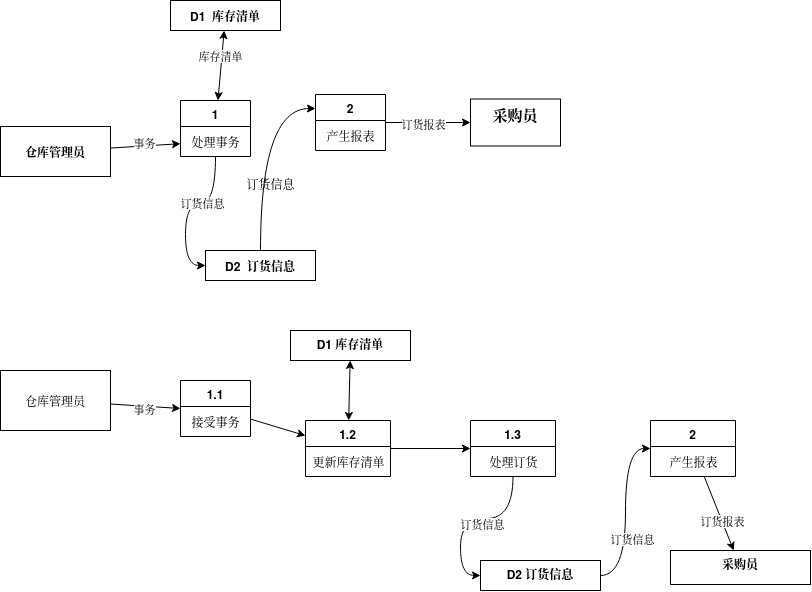

The diagram above was exported from draw.io. Its source (the exported page's mxGraphModel, read from the mxfile embedded in the PNG):
<mxGraphModel dx="1650" dy="788" grid="1" gridSize="10" guides="1" tooltips="1" connect="1" arrows="1" fold="1" page="1" pageScale="1" pageWidth="850" pageHeight="1100" math="0" shadow="0">
  <root>
    <mxCell id="0" />
    <mxCell id="1" parent="0" />
    <mxCell id="CHgfHj3HehpbXA-Zd8Sf-8" value="" style="rounded=0;orthogonalLoop=1;jettySize=auto;html=1;" parent="1" source="CHgfHj3HehpbXA-Zd8Sf-1" target="CHgfHj3HehpbXA-Zd8Sf-7" edge="1">
      <mxGeometry relative="1" as="geometry" />
    </mxCell>
    <mxCell id="Z8-74EBng1LkMTbgqaNp-1" value="事务" style="edgeLabel;html=1;align=center;verticalAlign=middle;resizable=0;points=[];" parent="CHgfHj3HehpbXA-Zd8Sf-8" vertex="1" connectable="0">
      <mxGeometry x="-0.0303" y="3" relative="1" as="geometry">
        <mxPoint as="offset" />
      </mxGeometry>
    </mxCell>
    <mxCell id="CHgfHj3HehpbXA-Zd8Sf-1" value="&lt;div&gt;&lt;b&gt;仓库管理员&lt;/b&gt;&lt;/div&gt;" style="html=1;whiteSpace=wrap;" parent="1" vertex="1">
      <mxGeometry x="40" y="256" width="110" height="50" as="geometry" />
    </mxCell>
    <mxCell id="CHgfHj3HehpbXA-Zd8Sf-10" value="" style="rounded=0;orthogonalLoop=1;jettySize=auto;html=1;startArrow=classic;startFill=1;" parent="1" source="CHgfHj3HehpbXA-Zd8Sf-3" target="CHgfHj3HehpbXA-Zd8Sf-9" edge="1">
      <mxGeometry relative="1" as="geometry" />
    </mxCell>
    <mxCell id="Z8-74EBng1LkMTbgqaNp-2" value="库存清单" style="edgeLabel;html=1;align=center;verticalAlign=middle;resizable=0;points=[];" parent="CHgfHj3HehpbXA-Zd8Sf-10" vertex="1" connectable="0">
      <mxGeometry x="0.2512" y="2" relative="1" as="geometry">
        <mxPoint as="offset" />
      </mxGeometry>
    </mxCell>
    <mxCell id="CHgfHj3HehpbXA-Zd8Sf-3" value="1" style="swimlane;fontStyle=1;align=center;verticalAlign=top;childLayout=stackLayout;horizontal=1;startSize=26;horizontalStack=0;resizeParent=1;resizeParentMax=0;resizeLast=0;collapsible=1;marginBottom=0;whiteSpace=wrap;html=1;" parent="1" vertex="1">
      <mxGeometry x="220" y="230" width="70" height="56" as="geometry" />
    </mxCell>
    <mxCell id="CHgfHj3HehpbXA-Zd8Sf-7" value="处理事务" style="text;html=1;align=center;verticalAlign=middle;resizable=0;points=[];autosize=1;strokeColor=none;fillColor=none;" parent="CHgfHj3HehpbXA-Zd8Sf-3" vertex="1">
      <mxGeometry y="26" width="70" height="30" as="geometry" />
    </mxCell>
    <mxCell id="CHgfHj3HehpbXA-Zd8Sf-9" value="&lt;div align=&quot;center&quot;&gt;&lt;b&gt;D1&amp;nbsp; 库存清单&lt;/b&gt;&lt;/div&gt;" style="html=1;whiteSpace=wrap;align=center;" parent="1" vertex="1">
      <mxGeometry x="210" y="130" width="110" height="30" as="geometry" />
    </mxCell>
    <mxCell id="CHgfHj3HehpbXA-Zd8Sf-22" value="" style="rounded=0;orthogonalLoop=1;jettySize=auto;html=1;" parent="1" source="CHgfHj3HehpbXA-Zd8Sf-13" target="CHgfHj3HehpbXA-Zd8Sf-21" edge="1">
      <mxGeometry relative="1" as="geometry" />
    </mxCell>
    <mxCell id="Z8-74EBng1LkMTbgqaNp-5" value="订货报表" style="edgeLabel;html=1;align=center;verticalAlign=middle;resizable=0;points=[];" parent="CHgfHj3HehpbXA-Zd8Sf-22" vertex="1" connectable="0">
      <mxGeometry x="-0.1059" y="-2" relative="1" as="geometry">
        <mxPoint as="offset" />
      </mxGeometry>
    </mxCell>
    <mxCell id="CHgfHj3HehpbXA-Zd8Sf-13" value="2" style="swimlane;fontStyle=1;align=center;verticalAlign=top;childLayout=stackLayout;horizontal=1;startSize=26;horizontalStack=0;resizeParent=1;resizeParentMax=0;resizeLast=0;collapsible=1;marginBottom=0;whiteSpace=wrap;html=1;" parent="1" vertex="1">
      <mxGeometry x="355" y="224" width="70" height="56" as="geometry" />
    </mxCell>
    <mxCell id="CHgfHj3HehpbXA-Zd8Sf-14" value="产生报表" style="text;html=1;align=center;verticalAlign=middle;resizable=0;points=[];autosize=1;strokeColor=none;fillColor=none;" parent="CHgfHj3HehpbXA-Zd8Sf-13" vertex="1">
      <mxGeometry y="26" width="70" height="30" as="geometry" />
    </mxCell>
    <mxCell id="CHgfHj3HehpbXA-Zd8Sf-19" style="edgeStyle=orthogonalEdgeStyle;rounded=0;orthogonalLoop=1;jettySize=auto;html=1;entryX=0;entryY=0.25;entryDx=0;entryDy=0;curved=1;" parent="1" source="CHgfHj3HehpbXA-Zd8Sf-15" target="CHgfHj3HehpbXA-Zd8Sf-13" edge="1">
      <mxGeometry relative="1" as="geometry" />
    </mxCell>
    <mxCell id="CHgfHj3HehpbXA-Zd8Sf-15" value="&lt;div align=&quot;center&quot;&gt;&lt;b&gt;D2&amp;nbsp; 订货信息&lt;/b&gt;&lt;/div&gt;" style="html=1;whiteSpace=wrap;align=center;" parent="1" vertex="1">
      <mxGeometry x="245" y="380" width="110" height="30" as="geometry" />
    </mxCell>
    <mxCell id="CHgfHj3HehpbXA-Zd8Sf-17" style="edgeStyle=orthogonalEdgeStyle;rounded=0;orthogonalLoop=1;jettySize=auto;html=1;entryX=0;entryY=0.5;entryDx=0;entryDy=0;curved=1;" parent="1" source="CHgfHj3HehpbXA-Zd8Sf-7" target="CHgfHj3HehpbXA-Zd8Sf-15" edge="1">
      <mxGeometry relative="1" as="geometry" />
    </mxCell>
    <mxCell id="Z8-74EBng1LkMTbgqaNp-3" value="订货信息" style="edgeLabel;html=1;align=center;verticalAlign=middle;resizable=0;points=[];" parent="CHgfHj3HehpbXA-Zd8Sf-17" vertex="1" connectable="0">
      <mxGeometry x="-0.2327" relative="1" as="geometry">
        <mxPoint as="offset" />
      </mxGeometry>
    </mxCell>
    <mxCell id="CHgfHj3HehpbXA-Zd8Sf-21" value="&lt;font style=&quot;font-size: 15px;&quot;&gt;采购员&lt;/font&gt;" style="whiteSpace=wrap;html=1;verticalAlign=top;fontStyle=1;startSize=26;" parent="1" vertex="1">
      <mxGeometry x="510" y="228.5" width="90" height="47" as="geometry" />
    </mxCell>
    <mxCell id="Z8-74EBng1LkMTbgqaNp-4" value="订货信息" style="text;html=1;align=center;verticalAlign=middle;resizable=0;points=[];autosize=1;strokeColor=none;fillColor=none;" parent="1" vertex="1">
      <mxGeometry x="275" y="298" width="70" height="30" as="geometry" />
    </mxCell>
    <mxCell id="Z8-74EBng1LkMTbgqaNp-9" style="rounded=0;orthogonalLoop=1;jettySize=auto;html=1;entryX=0;entryY=0.5;entryDx=0;entryDy=0;" parent="1" source="Z8-74EBng1LkMTbgqaNp-6" target="Z8-74EBng1LkMTbgqaNp-7" edge="1">
      <mxGeometry relative="1" as="geometry" />
    </mxCell>
    <mxCell id="Z8-74EBng1LkMTbgqaNp-10" value="事务" style="edgeLabel;html=1;align=center;verticalAlign=middle;resizable=0;points=[];" parent="Z8-74EBng1LkMTbgqaNp-9" vertex="1" connectable="0">
      <mxGeometry x="-0.0256" y="-3" relative="1" as="geometry">
        <mxPoint as="offset" />
      </mxGeometry>
    </mxCell>
    <mxCell id="Z8-74EBng1LkMTbgqaNp-6" value="仓库管理员" style="rounded=0;whiteSpace=wrap;html=1;" parent="1" vertex="1">
      <mxGeometry x="40" y="500" width="110" height="60" as="geometry" />
    </mxCell>
    <mxCell id="Z8-74EBng1LkMTbgqaNp-13" value="" style="rounded=0;orthogonalLoop=1;jettySize=auto;html=1;" parent="1" source="Z8-74EBng1LkMTbgqaNp-7" target="Z8-74EBng1LkMTbgqaNp-11" edge="1">
      <mxGeometry relative="1" as="geometry" />
    </mxCell>
    <mxCell id="Z8-74EBng1LkMTbgqaNp-7" value="1.1" style="swimlane;fontStyle=1;align=center;verticalAlign=top;childLayout=stackLayout;horizontal=1;startSize=26;horizontalStack=0;resizeParent=1;resizeParentMax=0;resizeLast=0;collapsible=1;marginBottom=0;whiteSpace=wrap;html=1;" parent="1" vertex="1">
      <mxGeometry x="220" y="510" width="70" height="56" as="geometry" />
    </mxCell>
    <mxCell id="Z8-74EBng1LkMTbgqaNp-8" value="接受事务" style="text;html=1;align=center;verticalAlign=middle;resizable=0;points=[];autosize=1;strokeColor=none;fillColor=none;" parent="Z8-74EBng1LkMTbgqaNp-7" vertex="1">
      <mxGeometry y="26" width="70" height="30" as="geometry" />
    </mxCell>
    <mxCell id="67DFKW6hx9561LcwUzrt-2" value="" style="rounded=0;orthogonalLoop=1;jettySize=auto;html=1;startArrow=classic;startFill=1;" parent="1" source="Z8-74EBng1LkMTbgqaNp-11" target="67DFKW6hx9561LcwUzrt-1" edge="1">
      <mxGeometry relative="1" as="geometry" />
    </mxCell>
    <mxCell id="67DFKW6hx9561LcwUzrt-6" value="" style="edgeStyle=orthogonalEdgeStyle;rounded=0;orthogonalLoop=1;jettySize=auto;html=1;" parent="1" source="Z8-74EBng1LkMTbgqaNp-11" target="67DFKW6hx9561LcwUzrt-4" edge="1">
      <mxGeometry relative="1" as="geometry" />
    </mxCell>
    <mxCell id="Z8-74EBng1LkMTbgqaNp-11" value="1.2" style="swimlane;fontStyle=1;align=center;verticalAlign=top;childLayout=stackLayout;horizontal=1;startSize=26;horizontalStack=0;resizeParent=1;resizeParentMax=0;resizeLast=0;collapsible=1;marginBottom=0;whiteSpace=wrap;html=1;" parent="1" vertex="1">
      <mxGeometry x="345" y="550" width="85" height="56" as="geometry" />
    </mxCell>
    <mxCell id="Z8-74EBng1LkMTbgqaNp-12" value="更新库存清单" style="text;html=1;align=center;verticalAlign=middle;resizable=0;points=[];autosize=1;strokeColor=none;fillColor=none;" parent="Z8-74EBng1LkMTbgqaNp-11" vertex="1">
      <mxGeometry y="26" width="85" height="30" as="geometry" />
    </mxCell>
    <mxCell id="67DFKW6hx9561LcwUzrt-1" value="D1 库存清单" style="whiteSpace=wrap;html=1;verticalAlign=top;fontStyle=1;startSize=26;" parent="1" vertex="1">
      <mxGeometry x="330" y="460" width="120" height="30" as="geometry" />
    </mxCell>
    <mxCell id="67DFKW6hx9561LcwUzrt-9" value="" style="edgeStyle=orthogonalEdgeStyle;rounded=0;orthogonalLoop=1;jettySize=auto;html=1;curved=1;entryX=0;entryY=0.5;entryDx=0;entryDy=0;" parent="1" source="67DFKW6hx9561LcwUzrt-4" target="67DFKW6hx9561LcwUzrt-8" edge="1">
      <mxGeometry relative="1" as="geometry" />
    </mxCell>
    <mxCell id="67DFKW6hx9561LcwUzrt-10" value="订货信息" style="edgeLabel;html=1;align=center;verticalAlign=middle;resizable=0;points=[];" parent="67DFKW6hx9561LcwUzrt-9" vertex="1" connectable="0">
      <mxGeometry x="-0.1449" y="6" relative="1" as="geometry">
        <mxPoint x="1" as="offset" />
      </mxGeometry>
    </mxCell>
    <mxCell id="67DFKW6hx9561LcwUzrt-4" value="1.3" style="swimlane;fontStyle=1;align=center;verticalAlign=top;childLayout=stackLayout;horizontal=1;startSize=26;horizontalStack=0;resizeParent=1;resizeParentMax=0;resizeLast=0;collapsible=1;marginBottom=0;whiteSpace=wrap;html=1;" parent="1" vertex="1">
      <mxGeometry x="510" y="550" width="85" height="56" as="geometry" />
    </mxCell>
    <mxCell id="67DFKW6hx9561LcwUzrt-5" value="处理订货" style="text;html=1;align=center;verticalAlign=middle;resizable=0;points=[];autosize=1;strokeColor=none;fillColor=none;" parent="67DFKW6hx9561LcwUzrt-4" vertex="1">
      <mxGeometry y="26" width="85" height="30" as="geometry" />
    </mxCell>
    <mxCell id="67DFKW6hx9561LcwUzrt-13" style="edgeStyle=orthogonalEdgeStyle;rounded=0;orthogonalLoop=1;jettySize=auto;html=1;entryX=0;entryY=0.5;entryDx=0;entryDy=0;curved=1;" parent="1" source="67DFKW6hx9561LcwUzrt-8" target="67DFKW6hx9561LcwUzrt-11" edge="1">
      <mxGeometry relative="1" as="geometry">
        <mxPoint x="680" y="570" as="targetPoint" />
      </mxGeometry>
    </mxCell>
    <mxCell id="67DFKW6hx9561LcwUzrt-14" value="订货信息" style="edgeLabel;html=1;align=center;verticalAlign=middle;resizable=0;points=[];" parent="67DFKW6hx9561LcwUzrt-13" vertex="1" connectable="0">
      <mxGeometry x="-0.3023" y="-7" relative="1" as="geometry">
        <mxPoint as="offset" />
      </mxGeometry>
    </mxCell>
    <mxCell id="67DFKW6hx9561LcwUzrt-8" value="D2 订货信息" style="whiteSpace=wrap;html=1;verticalAlign=top;fontStyle=1;startSize=26;" parent="1" vertex="1">
      <mxGeometry x="520" y="690" width="120" height="30" as="geometry" />
    </mxCell>
    <mxCell id="67DFKW6hx9561LcwUzrt-16" value="" style="rounded=0;orthogonalLoop=1;jettySize=auto;html=1;" parent="1" source="67DFKW6hx9561LcwUzrt-11" target="67DFKW6hx9561LcwUzrt-15" edge="1">
      <mxGeometry relative="1" as="geometry" />
    </mxCell>
    <mxCell id="67DFKW6hx9561LcwUzrt-17" value="订货报表" style="edgeLabel;html=1;align=center;verticalAlign=middle;resizable=0;points=[];" parent="67DFKW6hx9561LcwUzrt-16" vertex="1" connectable="0">
      <mxGeometry x="0.216" relative="1" as="geometry">
        <mxPoint as="offset" />
      </mxGeometry>
    </mxCell>
    <mxCell id="67DFKW6hx9561LcwUzrt-11" value="2" style="swimlane;fontStyle=1;align=center;verticalAlign=top;childLayout=stackLayout;horizontal=1;startSize=26;horizontalStack=0;resizeParent=1;resizeParentMax=0;resizeLast=0;collapsible=1;marginBottom=0;whiteSpace=wrap;html=1;" parent="1" vertex="1">
      <mxGeometry x="690" y="550" width="85" height="56" as="geometry" />
    </mxCell>
    <mxCell id="67DFKW6hx9561LcwUzrt-12" value="产生报表" style="text;html=1;align=center;verticalAlign=middle;resizable=0;points=[];autosize=1;strokeColor=none;fillColor=none;" parent="67DFKW6hx9561LcwUzrt-11" vertex="1">
      <mxGeometry y="26" width="85" height="30" as="geometry" />
    </mxCell>
    <mxCell id="67DFKW6hx9561LcwUzrt-15" value="采购员" style="whiteSpace=wrap;html=1;verticalAlign=top;fontStyle=1;startSize=26;" parent="1" vertex="1">
      <mxGeometry x="710" y="680" width="140" height="34" as="geometry" />
    </mxCell>
  </root>
</mxGraphModel>